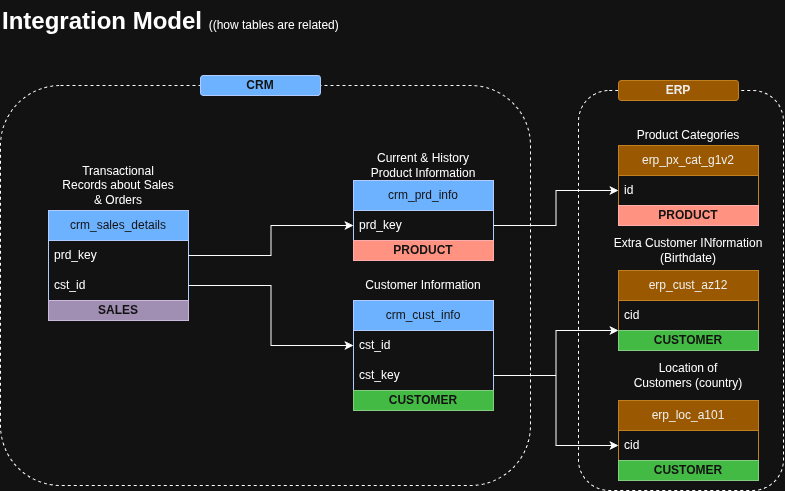

The diagram above was exported from draw.io. Its source (the exported page's mxGraphModel, read from the mxfile embedded in the PNG):
<mxGraphModel dx="860" dy="565" grid="1" gridSize="10" guides="1" tooltips="1" connect="1" arrows="1" fold="1" page="1" pageScale="1" pageWidth="850" pageHeight="1100" math="0" shadow="0">
  <root>
    <mxCell id="0" />
    <mxCell id="1" parent="0" />
    <mxCell id="fz7MgpoeqeYmmScVnEl4-39" parent="1" style="rounded=1;whiteSpace=wrap;html=1;roundedPerimeter=1;fillColor=none;dashed=1;" value="" vertex="1">
      <mxGeometry height="400" width="205" x="608" y="130" as="geometry" />
    </mxCell>
    <mxCell id="fz7MgpoeqeYmmScVnEl4-4" parent="1" style="text;html=1;whiteSpace=wrap;overflow=hidden;rounded=0;" value="&lt;h1 style=&quot;margin-top: 0px;&quot;&gt;&lt;span style=&quot;background-color: transparent; color: light-dark(rgb(0, 0, 0), rgb(255, 255, 255));&quot;&gt;Integration Model&amp;nbsp;&lt;/span&gt;&lt;span style=&quot;background-color: transparent; color: light-dark(rgb(0, 0, 0), rgb(255, 255, 255)); font-size: 12px; font-weight: normal;&quot;&gt;(&lt;/span&gt;&lt;span style=&quot;text-align: center; background-color: transparent; color: light-dark(rgb(0, 0, 0), rgb(255, 255, 255)); font-size: 12px; font-weight: normal;&quot;&gt;(how tables are related)&lt;/span&gt;&lt;/h1&gt;" vertex="1">
      <mxGeometry height="50" width="420" x="30" y="40" as="geometry" />
    </mxCell>
    <mxCell id="fz7MgpoeqeYmmScVnEl4-5" parent="1" style="swimlane;fontStyle=0;childLayout=stackLayout;horizontal=1;startSize=30;horizontalStack=0;resizeParent=1;resizeParentMax=0;resizeLast=0;collapsible=1;marginBottom=0;whiteSpace=wrap;html=1;fillColor=#0050ef;fontColor=#ffffff;strokeColor=#001DBC;" value="crm_cust_info" vertex="1">
      <mxGeometry height="90" width="140" x="383" y="340" as="geometry" />
    </mxCell>
    <mxCell id="fz7MgpoeqeYmmScVnEl4-6" parent="fz7MgpoeqeYmmScVnEl4-5" style="text;strokeColor=none;fillColor=none;align=left;verticalAlign=middle;spacingLeft=4;spacingRight=4;overflow=hidden;points=[[0,0.5],[1,0.5]];portConstraint=eastwest;rotatable=0;whiteSpace=wrap;html=1;" value="cst_id" vertex="1">
      <mxGeometry height="30" width="140" y="30" as="geometry" />
    </mxCell>
    <mxCell id="fz7MgpoeqeYmmScVnEl4-25" parent="fz7MgpoeqeYmmScVnEl4-5" style="text;strokeColor=none;fillColor=none;align=left;verticalAlign=middle;spacingLeft=4;spacingRight=4;overflow=hidden;points=[[0,0.5],[1,0.5]];portConstraint=eastwest;rotatable=0;whiteSpace=wrap;html=1;" value="cst_key" vertex="1">
      <mxGeometry height="30" width="140" y="60" as="geometry" />
    </mxCell>
    <mxCell id="fz7MgpoeqeYmmScVnEl4-9" parent="1" style="text;html=1;whiteSpace=wrap;strokeColor=none;fillColor=none;align=center;verticalAlign=middle;rounded=0;" value="Customer Information" vertex="1">
      <mxGeometry height="30" width="120" x="393" y="310" as="geometry" />
    </mxCell>
    <mxCell id="fz7MgpoeqeYmmScVnEl4-10" parent="1" style="swimlane;fontStyle=0;childLayout=stackLayout;horizontal=1;startSize=30;horizontalStack=0;resizeParent=1;resizeParentMax=0;resizeLast=0;collapsible=1;marginBottom=0;whiteSpace=wrap;html=1;fillColor=#0050ef;fontColor=#ffffff;strokeColor=#001DBC;" value="crm_prd_info" vertex="1">
      <mxGeometry height="60" width="140" x="383" y="220" as="geometry" />
    </mxCell>
    <mxCell id="fz7MgpoeqeYmmScVnEl4-11" parent="fz7MgpoeqeYmmScVnEl4-10" style="text;strokeColor=none;fillColor=none;align=left;verticalAlign=middle;spacingLeft=4;spacingRight=4;overflow=hidden;points=[[0,0.5],[1,0.5]];portConstraint=eastwest;rotatable=0;whiteSpace=wrap;html=1;" value="prd_key" vertex="1">
      <mxGeometry height="30" width="140" y="30" as="geometry" />
    </mxCell>
    <mxCell id="fz7MgpoeqeYmmScVnEl4-12" parent="1" style="swimlane;fontStyle=0;childLayout=stackLayout;horizontal=1;startSize=30;horizontalStack=0;resizeParent=1;resizeParentMax=0;resizeLast=0;collapsible=1;marginBottom=0;whiteSpace=wrap;html=1;fillColor=#0050ef;fontColor=#ffffff;strokeColor=#001DBC;" value="crm_sales_details" vertex="1">
      <mxGeometry height="90" width="140" x="78" y="250" as="geometry" />
    </mxCell>
    <mxCell id="fz7MgpoeqeYmmScVnEl4-13" parent="fz7MgpoeqeYmmScVnEl4-12" style="text;strokeColor=none;fillColor=none;align=left;verticalAlign=middle;spacingLeft=4;spacingRight=4;overflow=hidden;points=[[0,0.5],[1,0.5]];portConstraint=eastwest;rotatable=0;whiteSpace=wrap;html=1;" value="prd_key" vertex="1">
      <mxGeometry height="30" width="140" y="30" as="geometry" />
    </mxCell>
    <mxCell id="fz7MgpoeqeYmmScVnEl4-14" parent="fz7MgpoeqeYmmScVnEl4-12" style="text;strokeColor=none;fillColor=none;align=left;verticalAlign=middle;spacingLeft=4;spacingRight=4;overflow=hidden;points=[[0,0.5],[1,0.5]];portConstraint=eastwest;rotatable=0;whiteSpace=wrap;html=1;" value="cst_id" vertex="1">
      <mxGeometry height="30" width="140" y="60" as="geometry" />
    </mxCell>
    <mxCell id="fz7MgpoeqeYmmScVnEl4-15" parent="1" style="text;html=1;whiteSpace=wrap;strokeColor=none;fillColor=none;align=center;verticalAlign=middle;rounded=0;" value="Current &amp;amp; History Product Information" vertex="1">
      <mxGeometry height="30" width="120" x="393" y="190" as="geometry" />
    </mxCell>
    <mxCell id="fz7MgpoeqeYmmScVnEl4-16" parent="1" style="text;html=1;whiteSpace=wrap;strokeColor=none;fillColor=none;align=center;verticalAlign=middle;rounded=0;" value="Transactional Records about Sales &amp;amp; Orders" vertex="1">
      <mxGeometry height="30" width="120" x="88" y="210" as="geometry" />
    </mxCell>
    <mxCell id="fz7MgpoeqeYmmScVnEl4-17" edge="1" parent="1" source="fz7MgpoeqeYmmScVnEl4-13" style="edgeStyle=orthogonalEdgeStyle;rounded=0;orthogonalLoop=1;jettySize=auto;html=1;" target="fz7MgpoeqeYmmScVnEl4-11">
      <mxGeometry relative="1" as="geometry" />
    </mxCell>
    <mxCell id="fz7MgpoeqeYmmScVnEl4-21" parent="1" style="swimlane;fontStyle=0;childLayout=stackLayout;horizontal=1;startSize=30;horizontalStack=0;resizeParent=1;resizeParentMax=0;resizeLast=0;collapsible=1;marginBottom=0;whiteSpace=wrap;html=1;fillColor=#f0a30a;fontColor=#000000;strokeColor=#BD7000;" value="erp_cust_az12" vertex="1">
      <mxGeometry height="80" width="140" x="648" y="310" as="geometry" />
    </mxCell>
    <mxCell id="fz7MgpoeqeYmmScVnEl4-22" parent="fz7MgpoeqeYmmScVnEl4-21" style="text;strokeColor=none;fillColor=none;align=left;verticalAlign=middle;spacingLeft=4;spacingRight=4;overflow=hidden;points=[[0,0.5],[1,0.5]];portConstraint=eastwest;rotatable=0;whiteSpace=wrap;html=1;" value="cid" vertex="1">
      <mxGeometry height="30" width="140" y="30" as="geometry" />
    </mxCell>
    <mxCell id="BH17K4QUaQAKeZuCRBOX-7" parent="fz7MgpoeqeYmmScVnEl4-21" style="rounded=0;whiteSpace=wrap;html=1;fillColor=#008a00;fontColor=#ffffff;strokeColor=#005700;" value="&lt;b&gt;CUSTOMER&lt;/b&gt;" vertex="1">
      <mxGeometry height="20" width="140" y="60" as="geometry" />
    </mxCell>
    <mxCell id="fz7MgpoeqeYmmScVnEl4-26" edge="1" parent="1" source="fz7MgpoeqeYmmScVnEl4-25" style="edgeStyle=orthogonalEdgeStyle;rounded=0;orthogonalLoop=1;jettySize=auto;html=1;entryX=0;entryY=0.75;entryDx=0;entryDy=0;" target="fz7MgpoeqeYmmScVnEl4-21">
      <mxGeometry relative="1" as="geometry" />
    </mxCell>
    <mxCell id="fz7MgpoeqeYmmScVnEl4-27" parent="1" style="swimlane;fontStyle=0;childLayout=stackLayout;horizontal=1;startSize=30;horizontalStack=0;resizeParent=1;resizeParentMax=0;resizeLast=0;collapsible=1;marginBottom=0;whiteSpace=wrap;html=1;fillColor=#f0a30a;fontColor=#000000;strokeColor=#BD7000;" value="erp_loc_a101" vertex="1">
      <mxGeometry height="60" width="140" x="648" y="440" as="geometry" />
    </mxCell>
    <mxCell id="fz7MgpoeqeYmmScVnEl4-28" parent="fz7MgpoeqeYmmScVnEl4-27" style="text;strokeColor=none;fillColor=none;align=left;verticalAlign=middle;spacingLeft=4;spacingRight=4;overflow=hidden;points=[[0,0.5],[1,0.5]];portConstraint=eastwest;rotatable=0;whiteSpace=wrap;html=1;" value="cid" vertex="1">
      <mxGeometry height="30" width="140" y="30" as="geometry" />
    </mxCell>
    <mxCell id="fz7MgpoeqeYmmScVnEl4-29" parent="1" style="text;html=1;whiteSpace=wrap;strokeColor=none;fillColor=none;align=center;verticalAlign=middle;rounded=0;" value="Extra Customer INformation (Birthdate)" vertex="1">
      <mxGeometry height="30" width="172" x="632" y="275" as="geometry" />
    </mxCell>
    <mxCell id="fz7MgpoeqeYmmScVnEl4-30" edge="1" parent="1" source="fz7MgpoeqeYmmScVnEl4-25" style="edgeStyle=orthogonalEdgeStyle;rounded=0;orthogonalLoop=1;jettySize=auto;html=1;entryX=0;entryY=0.5;entryDx=0;entryDy=0;" target="fz7MgpoeqeYmmScVnEl4-28">
      <mxGeometry relative="1" as="geometry" />
    </mxCell>
    <mxCell id="fz7MgpoeqeYmmScVnEl4-32" parent="1" style="swimlane;fontStyle=0;childLayout=stackLayout;horizontal=1;startSize=30;horizontalStack=0;resizeParent=1;resizeParentMax=0;resizeLast=0;collapsible=1;marginBottom=0;whiteSpace=wrap;html=1;fillColor=#f0a30a;fontColor=#000000;strokeColor=#BD7000;" value="erp_px_cat_g1v2" vertex="1">
      <mxGeometry height="60" width="140" x="648" y="185" as="geometry" />
    </mxCell>
    <mxCell id="fz7MgpoeqeYmmScVnEl4-33" parent="fz7MgpoeqeYmmScVnEl4-32" style="text;strokeColor=none;fillColor=none;align=left;verticalAlign=middle;spacingLeft=4;spacingRight=4;overflow=hidden;points=[[0,0.5],[1,0.5]];portConstraint=eastwest;rotatable=0;whiteSpace=wrap;html=1;" value="id" vertex="1">
      <mxGeometry height="30" width="140" y="30" as="geometry" />
    </mxCell>
    <mxCell id="fz7MgpoeqeYmmScVnEl4-34" parent="1" style="text;html=1;whiteSpace=wrap;strokeColor=none;fillColor=none;align=center;verticalAlign=middle;rounded=0;" value="Location of Customers (country)" vertex="1">
      <mxGeometry height="30" width="120" x="658" y="400" as="geometry" />
    </mxCell>
    <mxCell id="fz7MgpoeqeYmmScVnEl4-35" edge="1" parent="1" source="fz7MgpoeqeYmmScVnEl4-11" style="edgeStyle=orthogonalEdgeStyle;rounded=0;orthogonalLoop=1;jettySize=auto;html=1;entryX=0;entryY=0.75;entryDx=0;entryDy=0;" target="fz7MgpoeqeYmmScVnEl4-32">
      <mxGeometry relative="1" as="geometry" />
    </mxCell>
    <mxCell id="fz7MgpoeqeYmmScVnEl4-36" parent="1" style="text;html=1;whiteSpace=wrap;strokeColor=none;fillColor=none;align=center;verticalAlign=middle;rounded=0;" value="Product Categories" vertex="1">
      <mxGeometry height="30" width="120" x="658" y="160" as="geometry" />
    </mxCell>
    <mxCell id="fz7MgpoeqeYmmScVnEl4-37" parent="1" style="rounded=1;whiteSpace=wrap;html=1;roundedPerimeter=1;fillColor=none;dashed=1;" value="" vertex="1">
      <mxGeometry height="400" width="530" x="30" y="125" as="geometry" />
    </mxCell>
    <mxCell id="fz7MgpoeqeYmmScVnEl4-38" parent="1" style="rounded=1;whiteSpace=wrap;html=1;roundedPerimeter=1;fillColor=#0050ef;fontColor=#ffffff;strokeColor=#001DBC;" value="&lt;b&gt;CRM&lt;/b&gt;" vertex="1">
      <mxGeometry height="20" width="120" x="230" y="115" as="geometry" />
    </mxCell>
    <mxCell id="fz7MgpoeqeYmmScVnEl4-40" parent="1" style="rounded=1;whiteSpace=wrap;html=1;roundedPerimeter=1;fillColor=#f0a30a;fontColor=#000000;strokeColor=#BD7000;" value="&lt;b&gt;ERP&lt;/b&gt;" vertex="1">
      <mxGeometry height="20" width="120" x="648" y="120" as="geometry" />
    </mxCell>
    <mxCell id="1UeL0hnquNv2Xj2c5KR_-1" edge="1" parent="1" source="fz7MgpoeqeYmmScVnEl4-14" style="edgeStyle=orthogonalEdgeStyle;rounded=0;orthogonalLoop=1;jettySize=auto;html=1;" target="fz7MgpoeqeYmmScVnEl4-6">
      <mxGeometry relative="1" as="geometry" />
    </mxCell>
    <mxCell id="BH17K4QUaQAKeZuCRBOX-1" parent="1" style="rounded=0;whiteSpace=wrap;html=1;fillColor=#e51400;fontColor=#ffffff;strokeColor=#B20000;" value="&lt;b&gt;PRODUCT&lt;/b&gt;" vertex="1">
      <mxGeometry height="20" width="140" x="383" y="280" as="geometry" />
    </mxCell>
    <mxCell id="BH17K4QUaQAKeZuCRBOX-2" parent="1" style="rounded=0;whiteSpace=wrap;html=1;fillColor=#e51400;fontColor=#ffffff;strokeColor=#B20000;" value="&lt;b&gt;PRODUCT&lt;/b&gt;" vertex="1">
      <mxGeometry height="20" width="140" x="648" y="245" as="geometry" />
    </mxCell>
    <mxCell id="BH17K4QUaQAKeZuCRBOX-3" parent="1" style="rounded=0;whiteSpace=wrap;html=1;fillColor=#008a00;fontColor=#ffffff;strokeColor=#005700;" value="&lt;b&gt;CUSTOMER&lt;/b&gt;" vertex="1">
      <mxGeometry height="20" width="140" x="383" y="430" as="geometry" />
    </mxCell>
    <mxCell id="BH17K4QUaQAKeZuCRBOX-5" parent="1" style="rounded=0;whiteSpace=wrap;html=1;fillColor=#76608a;strokeColor=#432D57;fontColor=#ffffff;" value="&lt;b&gt;SALES&lt;/b&gt;" vertex="1">
      <mxGeometry height="20" width="140" x="78" y="340" as="geometry" />
    </mxCell>
    <mxCell id="BH17K4QUaQAKeZuCRBOX-6" parent="1" style="rounded=0;whiteSpace=wrap;html=1;fillColor=#008a00;fontColor=#ffffff;strokeColor=#005700;" value="&lt;b&gt;CUSTOMER&lt;/b&gt;" vertex="1">
      <mxGeometry height="20" width="140" x="648" y="500" as="geometry" />
    </mxCell>
  </root>
</mxGraphModel>